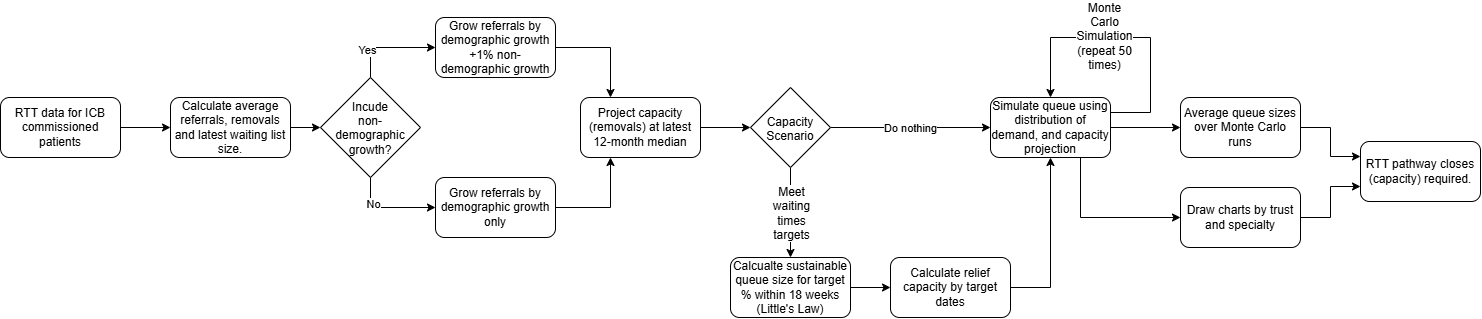

The diagram above was exported from draw.io. Its source (the exported page's mxGraphModel, read from the mxfile embedded in the PNG):
<mxGraphModel dx="1414" dy="841" grid="1" gridSize="10" guides="1" tooltips="1" connect="1" arrows="1" fold="1" page="1" pageScale="1" pageWidth="1169" pageHeight="827" math="0" shadow="0">
  <root>
    <mxCell id="0" />
    <mxCell id="1" parent="0" />
    <mxCell id="2" edge="1" parent="1" source="3" style="edgeStyle=orthogonalEdgeStyle;rounded=0;orthogonalLoop=1;jettySize=auto;html=1;exitX=1;exitY=0.5;exitDx=0;exitDy=0;entryX=0;entryY=0.5;entryDx=0;entryDy=0;" target="5">
      <mxGeometry relative="1" as="geometry" />
    </mxCell>
    <mxCell id="3" parent="1" style="rounded=1;whiteSpace=wrap;html=1;" value="RTT data for ICB commissioned patients" vertex="1">
      <mxGeometry height="60" width="120" x="30" y="310" as="geometry" />
    </mxCell>
    <mxCell id="4" edge="1" parent="1" source="5" style="edgeStyle=orthogonalEdgeStyle;rounded=0;orthogonalLoop=1;jettySize=auto;html=1;exitX=1;exitY=0.5;exitDx=0;exitDy=0;entryX=0;entryY=0.5;entryDx=0;entryDy=0;" target="12">
      <mxGeometry relative="1" as="geometry" />
    </mxCell>
    <mxCell id="5" parent="1" style="rounded=1;whiteSpace=wrap;html=1;" value="Calculate average referrals, removals and latest waiting list size." vertex="1">
      <mxGeometry height="60" width="120" x="200" y="310" as="geometry" />
    </mxCell>
    <mxCell id="6" edge="1" parent="1" source="7" style="edgeStyle=orthogonalEdgeStyle;rounded=0;orthogonalLoop=1;jettySize=auto;html=1;exitX=1;exitY=0.5;exitDx=0;exitDy=0;entryX=0.25;entryY=0;entryDx=0;entryDy=0;" target="16">
      <mxGeometry relative="1" as="geometry" />
    </mxCell>
    <mxCell id="7" parent="1" style="rounded=1;whiteSpace=wrap;html=1;" value="Grow referrals by demographic growth +1% non-demographic growth" vertex="1">
      <mxGeometry height="60" width="120" x="465" y="230" as="geometry" />
    </mxCell>
    <mxCell id="8" edge="1" parent="1" source="12" style="edgeStyle=orthogonalEdgeStyle;rounded=0;orthogonalLoop=1;jettySize=auto;html=1;exitX=0.5;exitY=0;exitDx=0;exitDy=0;entryX=0;entryY=0.5;entryDx=0;entryDy=0;" target="7">
      <mxGeometry relative="1" as="geometry" />
    </mxCell>
    <mxCell id="9" connectable="0" parent="8" style="edgeLabel;html=1;align=center;verticalAlign=middle;resizable=0;points=[];" value="Yes" vertex="1">
      <mxGeometry relative="1" x="-0.4119" y="4" as="geometry">
        <mxPoint as="offset" />
      </mxGeometry>
    </mxCell>
    <mxCell id="10" edge="1" parent="1" source="12" style="edgeStyle=orthogonalEdgeStyle;rounded=0;orthogonalLoop=1;jettySize=auto;html=1;exitX=0.5;exitY=1;exitDx=0;exitDy=0;entryX=0;entryY=0.5;entryDx=0;entryDy=0;" target="14">
      <mxGeometry relative="1" as="geometry" />
    </mxCell>
    <mxCell id="11" connectable="0" parent="10" style="edgeLabel;html=1;align=center;verticalAlign=middle;resizable=0;points=[];" value="No" vertex="1">
      <mxGeometry relative="1" x="-0.444" y="2" as="geometry">
        <mxPoint as="offset" />
      </mxGeometry>
    </mxCell>
    <mxCell id="12" parent="1" style="rhombus;whiteSpace=wrap;html=1;shapeInside=1;" value="Incude non-demographic growth?" vertex="1">
      <mxGeometry height="100" width="100" x="350" y="290" as="geometry" />
    </mxCell>
    <mxCell id="13" edge="1" parent="1" source="14" style="edgeStyle=orthogonalEdgeStyle;rounded=0;orthogonalLoop=1;jettySize=auto;html=1;exitX=1;exitY=0.5;exitDx=0;exitDy=0;entryX=0.25;entryY=1;entryDx=0;entryDy=0;" target="16">
      <mxGeometry relative="1" as="geometry" />
    </mxCell>
    <mxCell id="14" parent="1" style="rounded=1;whiteSpace=wrap;html=1;" value="Grow referrals by demographic growth only" vertex="1">
      <mxGeometry height="60" width="120" x="465" y="390" as="geometry" />
    </mxCell>
    <mxCell id="15" edge="1" parent="1" source="16" style="edgeStyle=orthogonalEdgeStyle;rounded=0;orthogonalLoop=1;jettySize=auto;html=1;exitX=1;exitY=0.5;exitDx=0;exitDy=0;entryX=0;entryY=0.5;entryDx=0;entryDy=0;" target="25">
      <mxGeometry relative="1" as="geometry" />
    </mxCell>
    <mxCell id="16" parent="1" style="rounded=1;whiteSpace=wrap;html=1;" value="Project capacity (removals) at latest 12-month median" vertex="1">
      <mxGeometry height="60" width="120" x="610" y="310" as="geometry" />
    </mxCell>
    <mxCell id="17" edge="1" parent="1" source="18" style="edgeStyle=orthogonalEdgeStyle;rounded=0;orthogonalLoop=1;jettySize=auto;html=1;exitX=1;exitY=0.5;exitDx=0;exitDy=0;entryX=0;entryY=0.5;entryDx=0;entryDy=0;" target="20">
      <mxGeometry relative="1" as="geometry" />
    </mxCell>
    <mxCell id="18" parent="1" style="rounded=1;whiteSpace=wrap;html=1;" value="Calcualte sustainable queue size for target % within 18 weeks&lt;div&gt;(Little's Law)&lt;/div&gt;" vertex="1">
      <mxGeometry height="60" width="120" x="760" y="470" as="geometry" />
    </mxCell>
    <mxCell id="19" edge="1" parent="1" source="20" style="edgeStyle=orthogonalEdgeStyle;rounded=0;orthogonalLoop=1;jettySize=auto;html=1;exitX=1;exitY=0.5;exitDx=0;exitDy=0;entryX=0.5;entryY=1;entryDx=0;entryDy=0;" target="28">
      <mxGeometry relative="1" as="geometry" />
    </mxCell>
    <mxCell id="20" parent="1" style="rounded=1;whiteSpace=wrap;html=1;" value="Calculate relief capacity by target dates" vertex="1">
      <mxGeometry height="60" width="120" x="920" y="470" as="geometry" />
    </mxCell>
    <mxCell id="21" edge="1" parent="1" source="25" style="edgeStyle=orthogonalEdgeStyle;rounded=0;orthogonalLoop=1;jettySize=auto;html=1;exitX=0.5;exitY=1;exitDx=0;exitDy=0;entryX=0.5;entryY=0;entryDx=0;entryDy=0;" target="18">
      <mxGeometry relative="1" as="geometry">
        <mxPoint x="820" y="430" as="sourcePoint" />
      </mxGeometry>
    </mxCell>
    <mxCell id="22" connectable="0" parent="21" style="edgeLabel;html=1;align=center;verticalAlign=middle;resizable=0;points=[];fontColor=default;labelBackgroundColor=default;" value="&lt;span style=&quot;font-size: 12px; white-space: normal;&quot;&gt;Meet waiting times targets&lt;/span&gt;" vertex="1">
      <mxGeometry relative="1" x="-0.0037" as="geometry">
        <mxPoint as="offset" />
      </mxGeometry>
    </mxCell>
    <mxCell id="23" edge="1" parent="1" source="25" style="edgeStyle=orthogonalEdgeStyle;rounded=0;orthogonalLoop=1;jettySize=auto;html=1;exitX=1;exitY=0.5;exitDx=0;exitDy=0;entryX=0;entryY=0.5;entryDx=0;entryDy=0;" target="28">
      <mxGeometry relative="1" as="geometry">
        <mxPoint x="960" y="340" as="sourcePoint" />
        <mxPoint x="990" y="270" as="targetPoint" />
      </mxGeometry>
    </mxCell>
    <mxCell id="24" connectable="0" parent="23" style="edgeLabel;html=1;align=center;verticalAlign=middle;resizable=0;points=[];" value="Do nothing" vertex="1">
      <mxGeometry relative="1" x="-0.0167" as="geometry">
        <mxPoint as="offset" />
      </mxGeometry>
    </mxCell>
    <mxCell id="25" parent="1" style="rhombus;whiteSpace=wrap;html=1;shapeInside=1;" value="Capacity Scenario" vertex="1">
      <mxGeometry height="80" width="80" x="780" y="300" as="geometry" />
    </mxCell>
    <mxCell id="26" edge="1" parent="1" source="28" style="edgeStyle=orthogonalEdgeStyle;rounded=0;orthogonalLoop=1;jettySize=auto;html=1;exitX=1;exitY=0.5;exitDx=0;exitDy=0;entryX=0;entryY=0.5;entryDx=0;entryDy=0;" target="32">
      <mxGeometry relative="1" as="geometry" />
    </mxCell>
    <mxCell id="27" edge="1" parent="1" source="28" style="edgeStyle=orthogonalEdgeStyle;rounded=0;orthogonalLoop=1;jettySize=auto;html=1;exitX=0.75;exitY=1;exitDx=0;exitDy=0;entryX=0;entryY=0.5;entryDx=0;entryDy=0;" target="34">
      <mxGeometry relative="1" as="geometry">
        <mxPoint x="1140" y="480" as="targetPoint" />
      </mxGeometry>
    </mxCell>
    <mxCell id="28" parent="1" style="rounded=1;whiteSpace=wrap;html=1;" value="Simulate queue using distribution of demand, and capacity projection" vertex="1">
      <mxGeometry height="60" width="120" x="1020" y="310" as="geometry" />
    </mxCell>
    <mxCell id="29" edge="1" parent="1" source="28" style="edgeStyle=orthogonalEdgeStyle;rounded=0;orthogonalLoop=1;jettySize=auto;html=1;innerLoopWaypoints=1;exitX=1;exitY=0.25;exitDx=0;exitDy=0;entryX=0.5;entryY=0;entryDx=0;entryDy=0;" target="28">
      <mxGeometry relative="1" as="geometry">
        <Array as="points">
          <mxPoint x="1180" y="325" />
          <mxPoint x="1180" y="250" />
          <mxPoint x="1080" y="250" />
        </Array>
      </mxGeometry>
    </mxCell>
    <mxCell id="30" connectable="0" parent="29" style="edgeLabel;html=1;align=center;verticalAlign=middle;resizable=0;points=[];labelBackgroundColor=default;fontColor=default;" value="&lt;span style=&quot;font-size: 12px; white-space: normal;&quot;&gt;Monte Carlo Simulation (repeat 50 times)&lt;/span&gt;" vertex="1">
      <mxGeometry relative="1" x="0.1761" y="-2" as="geometry">
        <mxPoint as="offset" />
      </mxGeometry>
    </mxCell>
    <mxCell id="31" edge="1" parent="1" source="32" style="edgeStyle=orthogonalEdgeStyle;rounded=0;orthogonalLoop=1;jettySize=auto;html=1;exitX=1;exitY=0.5;exitDx=0;exitDy=0;entryX=0;entryY=0.25;entryDx=0;entryDy=0;" target="35">
      <mxGeometry relative="1" as="geometry" />
    </mxCell>
    <mxCell id="32" parent="1" style="rounded=1;whiteSpace=wrap;html=1;" value="Average queue sizes over Monte Carlo runs" vertex="1">
      <mxGeometry height="60" width="120" x="1210" y="310" as="geometry" />
    </mxCell>
    <mxCell id="33" edge="1" parent="1" source="34" style="edgeStyle=orthogonalEdgeStyle;rounded=0;orthogonalLoop=1;jettySize=auto;html=1;exitX=1;exitY=0.5;exitDx=0;exitDy=0;entryX=0;entryY=0.75;entryDx=0;entryDy=0;" target="35">
      <mxGeometry relative="1" as="geometry" />
    </mxCell>
    <mxCell id="34" parent="1" style="rounded=1;whiteSpace=wrap;html=1;" value="Draw charts by trust and specialty" vertex="1">
      <mxGeometry height="60" width="120" x="1210" y="400" as="geometry" />
    </mxCell>
    <mxCell id="35" parent="1" style="rounded=1;whiteSpace=wrap;html=1;" value="RTT pathway closes (capacity) required." vertex="1">
      <mxGeometry height="60" width="120" x="1390" y="354" as="geometry" />
    </mxCell>
  </root>
</mxGraphModel>